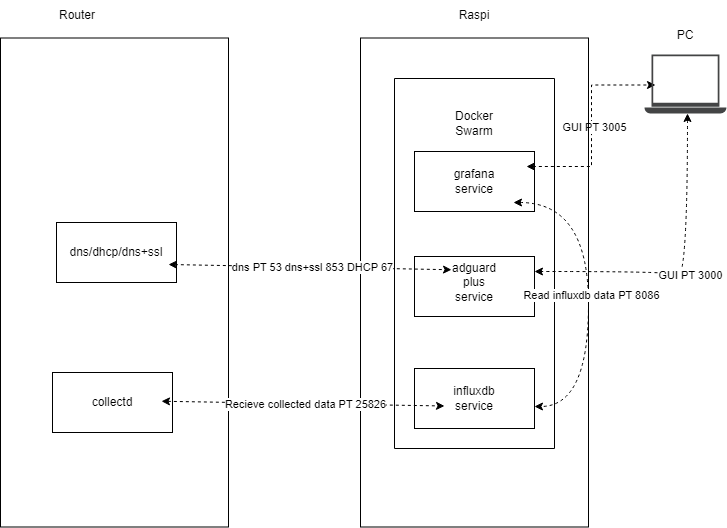

The diagram above was exported from draw.io. Its source (the exported page's mxGraphModel, read from the mxfile embedded in the PNG):
<mxGraphModel dx="1434" dy="792" grid="0" gridSize="10" guides="1" tooltips="1" connect="1" arrows="1" fold="1" page="1" pageScale="1" pageWidth="850" pageHeight="1100" math="0" shadow="0">
  <root>
    <mxCell id="0" />
    <mxCell id="1" parent="0" />
    <mxCell id="-BeCSLlwa8BqGUujFftM-1" value="" style="rounded=0;whiteSpace=wrap;html=1;" parent="1" vertex="1">
      <mxGeometry x="519" y="424" width="120" height="60" as="geometry" />
    </mxCell>
    <mxCell id="-BeCSLlwa8BqGUujFftM-2" value="" style="rounded=0;whiteSpace=wrap;html=1;" parent="1" vertex="1">
      <mxGeometry x="519" y="319" width="120" height="60" as="geometry" />
    </mxCell>
    <mxCell id="-BeCSLlwa8BqGUujFftM-3" value="" style="rounded=0;whiteSpace=wrap;html=1;" parent="1" vertex="1">
      <mxGeometry x="519" y="536" width="120" height="60" as="geometry" />
    </mxCell>
    <mxCell id="-BeCSLlwa8BqGUujFftM-4" value="Docker Swarm" style="text;html=1;strokeColor=none;fillColor=none;align=center;verticalAlign=middle;whiteSpace=wrap;rounded=0;" parent="1" vertex="1">
      <mxGeometry x="549" y="276" width="60" height="30" as="geometry" />
    </mxCell>
    <mxCell id="-BeCSLlwa8BqGUujFftM-5" value="" style="endArrow=none;html=1;rounded=0;" parent="1" edge="1">
      <mxGeometry width="50" height="50" relative="1" as="geometry">
        <mxPoint x="499" y="616" as="sourcePoint" />
        <mxPoint x="499" y="246" as="targetPoint" />
      </mxGeometry>
    </mxCell>
    <mxCell id="-BeCSLlwa8BqGUujFftM-6" value="" style="endArrow=none;html=1;rounded=0;" parent="1" edge="1">
      <mxGeometry width="50" height="50" relative="1" as="geometry">
        <mxPoint x="659" y="616" as="sourcePoint" />
        <mxPoint x="659" y="246" as="targetPoint" />
      </mxGeometry>
    </mxCell>
    <mxCell id="-BeCSLlwa8BqGUujFftM-7" value="" style="endArrow=none;html=1;rounded=0;" parent="1" edge="1">
      <mxGeometry width="50" height="50" relative="1" as="geometry">
        <mxPoint x="499" y="246" as="sourcePoint" />
        <mxPoint x="659" y="246" as="targetPoint" />
      </mxGeometry>
    </mxCell>
    <mxCell id="-BeCSLlwa8BqGUujFftM-8" value="" style="endArrow=none;html=1;rounded=0;" parent="1" edge="1">
      <mxGeometry width="50" height="50" relative="1" as="geometry">
        <mxPoint x="499" y="616" as="sourcePoint" />
        <mxPoint x="659" y="616" as="targetPoint" />
      </mxGeometry>
    </mxCell>
    <mxCell id="-BeCSLlwa8BqGUujFftM-9" value="adguard plus service" style="text;html=1;strokeColor=none;fillColor=none;align=center;verticalAlign=middle;whiteSpace=wrap;rounded=0;" parent="1" vertex="1">
      <mxGeometry x="549" y="435" width="60" height="30" as="geometry" />
    </mxCell>
    <mxCell id="-BeCSLlwa8BqGUujFftM-10" value="grafana service" style="text;html=1;strokeColor=none;fillColor=none;align=center;verticalAlign=middle;whiteSpace=wrap;rounded=0;" parent="1" vertex="1">
      <mxGeometry x="549" y="334" width="60" height="30" as="geometry" />
    </mxCell>
    <mxCell id="-BeCSLlwa8BqGUujFftM-11" value="influxdb service" style="text;html=1;strokeColor=none;fillColor=none;align=center;verticalAlign=middle;whiteSpace=wrap;rounded=0;" parent="1" vertex="1">
      <mxGeometry x="549" y="551" width="60" height="30" as="geometry" />
    </mxCell>
    <mxCell id="-BeCSLlwa8BqGUujFftM-14" value="" style="endArrow=classic;html=1;rounded=0;dashed=1;endFill=1;startArrow=classic;startFill=1;edgeStyle=elbowEdgeStyle;" parent="1" edge="1">
      <mxGeometry relative="1" as="geometry">
        <mxPoint x="631" y="334" as="sourcePoint" />
        <mxPoint x="760" y="252.5" as="targetPoint" />
      </mxGeometry>
    </mxCell>
    <mxCell id="-BeCSLlwa8BqGUujFftM-15" value="GUI PT 3005" style="edgeLabel;resizable=0;html=1;align=center;verticalAlign=middle;" parent="-BeCSLlwa8BqGUujFftM-14" connectable="0" vertex="1">
      <mxGeometry relative="1" as="geometry">
        <mxPoint x="2" as="offset" />
      </mxGeometry>
    </mxCell>
    <mxCell id="-BeCSLlwa8BqGUujFftM-16" value="" style="sketch=0;pointerEvents=1;shadow=0;dashed=0;html=1;strokeColor=none;fillColor=#434445;aspect=fixed;labelPosition=center;verticalLabelPosition=bottom;verticalAlign=top;align=center;outlineConnect=0;shape=mxgraph.vvd.laptop;" parent="1" vertex="1">
      <mxGeometry x="749" y="222" width="81.94" height="59" as="geometry" />
    </mxCell>
    <mxCell id="-BeCSLlwa8BqGUujFftM-17" value="" style="rounded=0;whiteSpace=wrap;html=1;fillColor=none;movable=1;resizable=1;rotatable=1;deletable=1;editable=1;locked=0;connectable=1;" parent="1" vertex="1">
      <mxGeometry x="465" y="205.5" width="228" height="489" as="geometry" />
    </mxCell>
    <mxCell id="-BeCSLlwa8BqGUujFftM-18" value="Raspi" style="text;html=1;strokeColor=none;fillColor=none;align=center;verticalAlign=middle;whiteSpace=wrap;rounded=0;" parent="1" vertex="1">
      <mxGeometry x="549" y="168" width="60" height="30" as="geometry" />
    </mxCell>
    <mxCell id="-BeCSLlwa8BqGUujFftM-19" value="Router" style="text;html=1;strokeColor=none;fillColor=none;align=center;verticalAlign=middle;whiteSpace=wrap;rounded=0;" parent="1" vertex="1">
      <mxGeometry x="152" y="168" width="60" height="30" as="geometry" />
    </mxCell>
    <mxCell id="-BeCSLlwa8BqGUujFftM-20" value="" style="rounded=0;whiteSpace=wrap;html=1;fillColor=none;" parent="1" vertex="1">
      <mxGeometry x="105" y="205.5" width="228" height="489" as="geometry" />
    </mxCell>
    <mxCell id="-BeCSLlwa8BqGUujFftM-21" value="collectd" style="rounded=0;whiteSpace=wrap;html=1;" parent="1" vertex="1">
      <mxGeometry x="157" y="540" width="120" height="60" as="geometry" />
    </mxCell>
    <mxCell id="-BeCSLlwa8BqGUujFftM-23" value="" style="endArrow=classic;html=1;rounded=0;dashed=1;endFill=1;startArrow=classic;startFill=1;entryX=0;entryY=0.75;entryDx=0;entryDy=0;" parent="1" target="-BeCSLlwa8BqGUujFftM-11" edge="1">
      <mxGeometry relative="1" as="geometry">
        <mxPoint x="266" y="568.75" as="sourcePoint" />
        <mxPoint x="387" y="571.25" as="targetPoint" />
      </mxGeometry>
    </mxCell>
    <mxCell id="-BeCSLlwa8BqGUujFftM-24" value="Recieve collected data PT 25826" style="edgeLabel;resizable=0;html=1;align=center;verticalAlign=middle;" parent="-BeCSLlwa8BqGUujFftM-23" connectable="0" vertex="1">
      <mxGeometry relative="1" as="geometry">
        <mxPoint x="2" as="offset" />
      </mxGeometry>
    </mxCell>
    <mxCell id="-BeCSLlwa8BqGUujFftM-26" value="" style="endArrow=classic;html=1;rounded=0;dashed=1;endFill=1;startArrow=classic;startFill=1;edgeStyle=orthogonalEdgeStyle;elbow=vertical;curved=1;" parent="1" target="-BeCSLlwa8BqGUujFftM-3" edge="1">
      <mxGeometry relative="1" as="geometry">
        <mxPoint x="618" y="370" as="sourcePoint" />
        <mxPoint x="812" y="574" as="targetPoint" />
        <Array as="points">
          <mxPoint x="693" y="370" />
          <mxPoint x="693" y="574" />
        </Array>
      </mxGeometry>
    </mxCell>
    <mxCell id="-BeCSLlwa8BqGUujFftM-27" value="Read influxdb data PT 8086" style="edgeLabel;resizable=0;html=1;align=center;verticalAlign=middle;" parent="-BeCSLlwa8BqGUujFftM-26" connectable="0" vertex="1">
      <mxGeometry relative="1" as="geometry">
        <mxPoint x="2" as="offset" />
      </mxGeometry>
    </mxCell>
    <mxCell id="-BeCSLlwa8BqGUujFftM-33" value="" style="endArrow=classic;html=1;rounded=0;dashed=1;endFill=1;startArrow=classic;startFill=1;edgeStyle=orthogonalEdgeStyle;elbow=vertical;curved=1;entryX=1;entryY=0.25;entryDx=0;entryDy=0;" parent="1" source="-BeCSLlwa8BqGUujFftM-16" target="-BeCSLlwa8BqGUujFftM-1" edge="1">
      <mxGeometry relative="1" as="geometry">
        <mxPoint x="745" y="302" as="sourcePoint" />
        <mxPoint x="773" y="418" as="targetPoint" />
        <Array as="points">
          <mxPoint x="792" y="444" />
          <mxPoint x="773" y="444" />
          <mxPoint x="773" y="439" />
        </Array>
      </mxGeometry>
    </mxCell>
    <mxCell id="-BeCSLlwa8BqGUujFftM-34" value="GUI PT 3000" style="edgeLabel;resizable=0;html=1;align=center;verticalAlign=middle;" parent="-BeCSLlwa8BqGUujFftM-33" connectable="0" vertex="1">
      <mxGeometry relative="1" as="geometry">
        <mxPoint x="2" as="offset" />
      </mxGeometry>
    </mxCell>
    <mxCell id="-BeCSLlwa8BqGUujFftM-35" value="dns/dhcp/dns+ssl" style="rounded=0;whiteSpace=wrap;html=1;" parent="1" vertex="1">
      <mxGeometry x="161" y="390" width="120" height="60" as="geometry" />
    </mxCell>
    <mxCell id="-BeCSLlwa8BqGUujFftM-36" value="" style="endArrow=classic;html=1;rounded=0;dashed=1;endFill=1;startArrow=classic;startFill=1;entryX=0;entryY=0.75;entryDx=0;entryDy=0;" parent="1" edge="1">
      <mxGeometry relative="1" as="geometry">
        <mxPoint x="273" y="432" as="sourcePoint" />
        <mxPoint x="556" y="437.25" as="targetPoint" />
      </mxGeometry>
    </mxCell>
    <mxCell id="-BeCSLlwa8BqGUujFftM-37" value="dns PT 53 dns+ssl 853 DHCP 67" style="edgeLabel;resizable=0;html=1;align=center;verticalAlign=middle;" parent="-BeCSLlwa8BqGUujFftM-36" connectable="0" vertex="1">
      <mxGeometry relative="1" as="geometry">
        <mxPoint x="2" as="offset" />
      </mxGeometry>
    </mxCell>
    <mxCell id="-BeCSLlwa8BqGUujFftM-39" value="PC" style="text;html=1;strokeColor=none;fillColor=none;align=center;verticalAlign=middle;whiteSpace=wrap;rounded=0;" parent="1" vertex="1">
      <mxGeometry x="759.97" y="188" width="60" height="30" as="geometry" />
    </mxCell>
  </root>
</mxGraphModel>